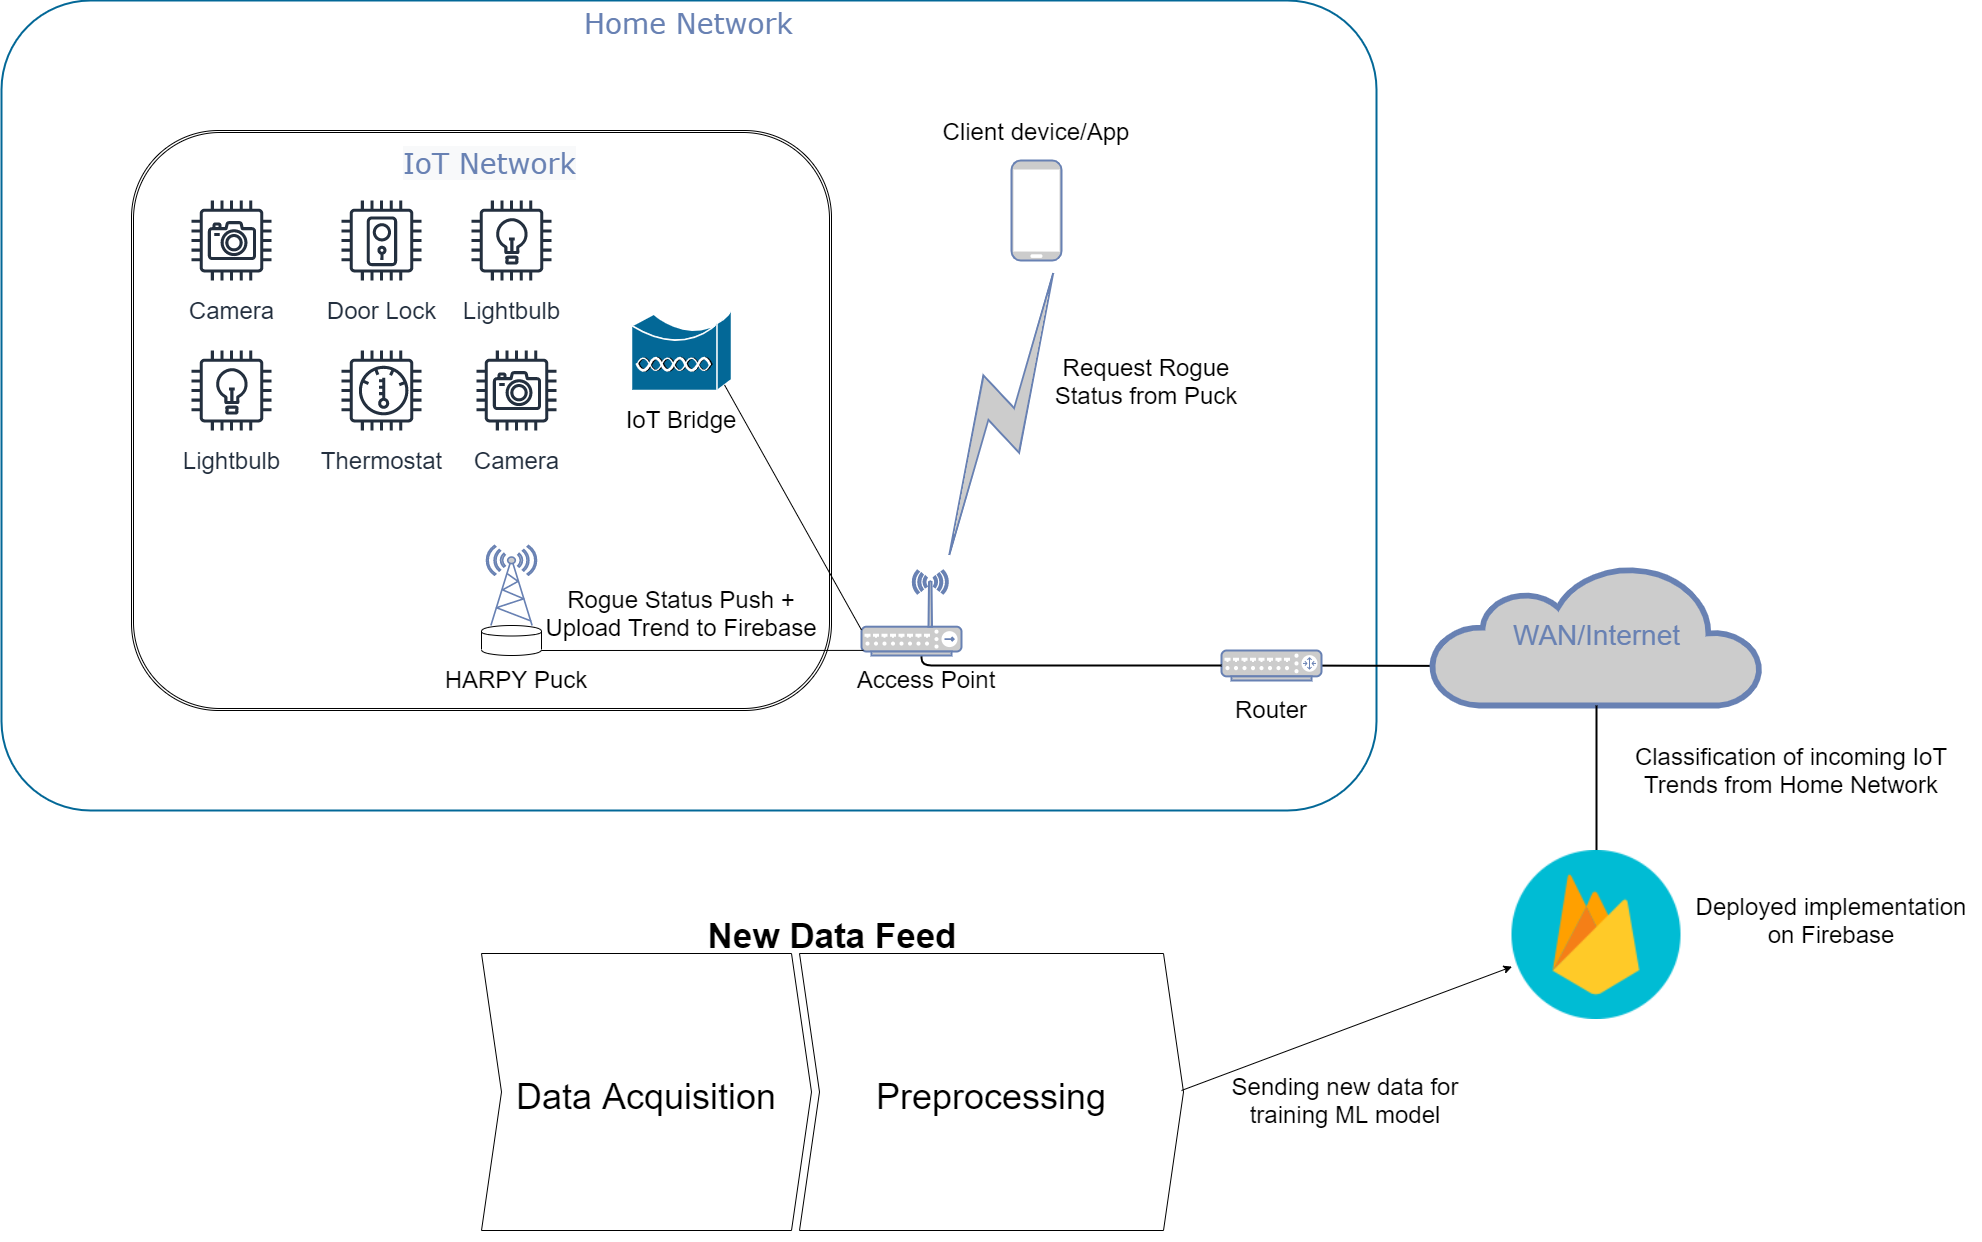

The diagram above was exported from draw.io. Its source (the exported page's mxGraphModel, read from the mxfile embedded in the PNG):
<mxGraphModel dx="3437" dy="1970" grid="1" gridSize="10" guides="1" tooltips="1" connect="1" arrows="1" fold="1" page="1" pageScale="1" pageWidth="1100" pageHeight="850" background="#ffffff" math="0" shadow="0">
  <root>
    <mxCell id="0" />
    <mxCell id="1" parent="0" />
    <mxCell id="7c3789c024ecab99-79" value="Home Network" style="rounded=1;whiteSpace=wrap;html=1;shadow=0;comic=0;strokeColor=#036897;strokeWidth=2;fillColor=none;fontFamily=Verdana;fontSize=28;fontColor=#6881B3;align=center;arcSize=11;verticalAlign=top;" parent="1" vertex="1">
      <mxGeometry x="60" y="270" width="1375" height="810" as="geometry" />
    </mxCell>
    <mxCell id="IocGcFtnqMkFpIehArg_-48" value="" style="shape=ext;double=1;rounded=1;whiteSpace=wrap;html=1;fontSize=24;" parent="1" vertex="1">
      <mxGeometry x="190" y="400" width="700" height="580" as="geometry" />
    </mxCell>
    <mxCell id="7c3789c024ecab99-52" style="edgeStyle=none;html=1;labelBackgroundColor=none;endArrow=none;endFill=0;strokeWidth=2;fontFamily=Verdana;fontSize=15;fontColor=#036897;entryX=0.009;entryY=0.717;entryDx=0;entryDy=0;entryPerimeter=0;" parent="1" source="7c3789c024ecab99-10" target="7c3789c024ecab99-53" edge="1">
      <mxGeometry relative="1" as="geometry">
        <mxPoint x="1480" y="930" as="targetPoint" />
      </mxGeometry>
    </mxCell>
    <mxCell id="7c3789c024ecab99-10" value="" style="fontColor=#0066CC;verticalAlign=top;verticalLabelPosition=bottom;labelPosition=center;align=center;html=1;fillColor=#CCCCCC;strokeColor=#6881B3;gradientColor=none;gradientDirection=north;strokeWidth=2;shape=mxgraph.networks.router;rounded=0;shadow=0;comic=0;" parent="1" vertex="1">
      <mxGeometry x="1280" y="920" width="100" height="30" as="geometry" />
    </mxCell>
    <mxCell id="7c3789c024ecab99-50" style="edgeStyle=orthogonalEdgeStyle;html=1;labelBackgroundColor=none;endArrow=none;endFill=0;strokeWidth=2;fontFamily=Verdana;fontSize=15;fontColor=#036897;" parent="1" source="7c3789c024ecab99-30" target="7c3789c024ecab99-10" edge="1">
      <mxGeometry relative="1" as="geometry">
        <mxPoint x="1079.9999999999995" y="410" as="targetPoint" />
        <mxPoint x="1200" y="620" as="sourcePoint" />
        <Array as="points">
          <mxPoint x="980" y="910" />
        </Array>
      </mxGeometry>
    </mxCell>
    <mxCell id="7c3789c024ecab99-30" value="" style="fontColor=#0066CC;verticalAlign=top;verticalLabelPosition=bottom;labelPosition=center;align=center;html=1;fillColor=#CCCCCC;strokeColor=#6881B3;gradientColor=none;gradientDirection=north;strokeWidth=2;shape=mxgraph.networks.wireless_hub;rounded=0;shadow=0;comic=0;" parent="1" vertex="1">
      <mxGeometry x="920.0000000000002" y="840" width="100" height="85" as="geometry" />
    </mxCell>
    <mxCell id="7c3789c024ecab99-31" value="" style="html=1;fillColor=#CCCCCC;strokeColor=#6881B3;gradientColor=none;gradientDirection=north;strokeWidth=2;shape=mxgraph.networks.comm_link_edge;html=1;labelBackgroundColor=none;endArrow=none;endFill=0;fontFamily=Verdana;fontSize=20;exitX=0.82;exitY=0;exitDx=0;exitDy=0;exitPerimeter=0;entryX=0.95;entryY=0.97;entryDx=0;entryDy=0;entryPerimeter=0;" parent="1" source="7c3789c024ecab99-30" target="7c3789c024ecab99-32" edge="1">
      <mxGeometry width="100" height="100" relative="1" as="geometry">
        <mxPoint x="970" y="810" as="sourcePoint" />
        <mxPoint x="603.0000000000002" y="588" as="targetPoint" />
        <Array as="points">
          <mxPoint x="820" y="570" />
          <mxPoint x="850" y="530" />
          <mxPoint x="890" y="440" />
          <mxPoint x="860" y="470" />
          <mxPoint x="930" y="570" />
          <mxPoint x="1150" y="600" />
        </Array>
      </mxGeometry>
    </mxCell>
    <mxCell id="7c3789c024ecab99-32" value="" style="fontColor=#0066CC;verticalAlign=top;verticalLabelPosition=bottom;labelPosition=center;align=center;html=1;fillColor=#CCCCCC;strokeColor=#6881B3;gradientColor=none;gradientDirection=north;strokeWidth=2;shape=mxgraph.networks.mobile;rounded=0;shadow=0;comic=0;" parent="1" vertex="1">
      <mxGeometry x="1070.0000000000002" y="430" width="50" height="100" as="geometry" />
    </mxCell>
    <mxCell id="7c3789c024ecab99-53" value="WAN/Internet" style="html=1;fillColor=#CCCCCC;strokeColor=#6881B3;gradientColor=none;gradientDirection=north;strokeWidth=2;shape=mxgraph.networks.cloud;fontColor=#6881B3;rounded=0;shadow=0;comic=0;align=center;fontSize=28;" parent="1" vertex="1">
      <mxGeometry x="1490" y="835" width="330" height="140" as="geometry" />
    </mxCell>
    <mxCell id="7c3789c024ecab99-77" style="edgeStyle=none;html=1;labelBackgroundColor=none;endArrow=none;endFill=0;strokeWidth=2;fontFamily=Verdana;fontSize=28;fontColor=#6881B3;exitX=0.5;exitY=1;exitDx=0;exitDy=0;exitPerimeter=0;entryX=0.5;entryY=0;entryDx=0;entryDy=0;" parent="1" source="7c3789c024ecab99-53" target="yNMnAu6UW2mXbfuk92JN-14" edge="1">
      <mxGeometry relative="1" as="geometry">
        <mxPoint x="1655" y="1114" as="targetPoint" />
        <Array as="points">
          <mxPoint x="1655" y="1060" />
        </Array>
      </mxGeometry>
    </mxCell>
    <mxCell id="IocGcFtnqMkFpIehArg_-1" value="&lt;font style=&quot;font-size: 24px&quot;&gt;Router&lt;/font&gt;" style="text;html=1;strokeColor=none;fillColor=none;align=center;verticalAlign=middle;whiteSpace=wrap;rounded=0;" parent="1" vertex="1">
      <mxGeometry x="1290" y="960" width="80" height="38" as="geometry" />
    </mxCell>
    <mxCell id="IocGcFtnqMkFpIehArg_-7" value="&lt;font style=&quot;font-size: 24px&quot;&gt;Access Point&lt;/font&gt;" style="text;html=1;strokeColor=none;fillColor=none;align=center;verticalAlign=middle;whiteSpace=wrap;rounded=0;" parent="1" vertex="1">
      <mxGeometry x="910" y="930" width="150" height="38" as="geometry" />
    </mxCell>
    <mxCell id="IocGcFtnqMkFpIehArg_-9" value="" style="shape=cylinder;whiteSpace=wrap;html=1;boundedLbl=1;backgroundOutline=1;" parent="1" vertex="1">
      <mxGeometry x="540" y="895" width="60" height="30" as="geometry" />
    </mxCell>
    <mxCell id="IocGcFtnqMkFpIehArg_-16" value="" style="endArrow=none;html=1;entryX=0.02;entryY=0.94;entryDx=0;entryDy=0;entryPerimeter=0;" parent="1" target="7c3789c024ecab99-30" edge="1">
      <mxGeometry width="50" height="50" relative="1" as="geometry">
        <mxPoint x="600" y="920" as="sourcePoint" />
        <mxPoint x="580" y="1000" as="targetPoint" />
      </mxGeometry>
    </mxCell>
    <mxCell id="IocGcFtnqMkFpIehArg_-18" value="&lt;font style=&quot;font-size: 24px&quot;&gt;HARPY Puck&lt;/font&gt;" style="text;html=1;strokeColor=none;fillColor=none;align=center;verticalAlign=middle;whiteSpace=wrap;rounded=0;" parent="1" vertex="1">
      <mxGeometry x="500" y="930" width="150" height="38" as="geometry" />
    </mxCell>
    <mxCell id="IocGcFtnqMkFpIehArg_-19" value="&lt;span style=&quot;font-size: 24px&quot;&gt;Client device/App&lt;/span&gt;" style="text;html=1;strokeColor=none;fillColor=none;align=center;verticalAlign=middle;whiteSpace=wrap;rounded=0;" parent="1" vertex="1">
      <mxGeometry x="990" y="382" width="210" height="38" as="geometry" />
    </mxCell>
    <mxCell id="IocGcFtnqMkFpIehArg_-20" value="" style="fontColor=#0066CC;verticalAlign=top;verticalLabelPosition=bottom;labelPosition=center;align=center;html=1;outlineConnect=0;fillColor=#CCCCCC;strokeColor=#6881B3;gradientColor=none;gradientDirection=north;strokeWidth=2;shape=mxgraph.networks.radio_tower;" parent="1" vertex="1">
      <mxGeometry x="545" y="815" width="50" height="80" as="geometry" />
    </mxCell>
    <mxCell id="IocGcFtnqMkFpIehArg_-28" value="Camera" style="outlineConnect=0;fontColor=#232F3E;gradientColor=none;strokeColor=#232F3E;fillColor=#ffffff;dashed=0;verticalLabelPosition=bottom;verticalAlign=top;align=center;html=1;fontSize=24;fontStyle=0;aspect=fixed;shape=mxgraph.aws4.resourceIcon;resIcon=mxgraph.aws4.camera;" parent="1" vertex="1">
      <mxGeometry x="240" y="460" width="100" height="100" as="geometry" />
    </mxCell>
    <mxCell id="IocGcFtnqMkFpIehArg_-29" value="Door Lock" style="outlineConnect=0;fontColor=#232F3E;gradientColor=none;strokeColor=#232F3E;fillColor=#ffffff;dashed=0;verticalLabelPosition=bottom;verticalAlign=top;align=center;html=1;fontSize=24;fontStyle=0;aspect=fixed;shape=mxgraph.aws4.resourceIcon;resIcon=mxgraph.aws4.door_lock;" parent="1" vertex="1">
      <mxGeometry x="390" y="460" width="100" height="100" as="geometry" />
    </mxCell>
    <mxCell id="IocGcFtnqMkFpIehArg_-30" value="Lightbulb" style="outlineConnect=0;fontColor=#232F3E;gradientColor=none;strokeColor=#232F3E;fillColor=#ffffff;dashed=0;verticalLabelPosition=bottom;verticalAlign=top;align=center;html=1;fontSize=24;fontStyle=0;aspect=fixed;shape=mxgraph.aws4.resourceIcon;resIcon=mxgraph.aws4.lightbulb;" parent="1" vertex="1">
      <mxGeometry x="520" y="460" width="100" height="100" as="geometry" />
    </mxCell>
    <mxCell id="IocGcFtnqMkFpIehArg_-31" value="Lightbulb" style="outlineConnect=0;fontColor=#232F3E;gradientColor=none;strokeColor=#232F3E;fillColor=#ffffff;dashed=0;verticalLabelPosition=bottom;verticalAlign=top;align=center;html=1;fontSize=24;fontStyle=0;aspect=fixed;shape=mxgraph.aws4.resourceIcon;resIcon=mxgraph.aws4.lightbulb;" parent="1" vertex="1">
      <mxGeometry x="240" y="610" width="100" height="100" as="geometry" />
    </mxCell>
    <mxCell id="IocGcFtnqMkFpIehArg_-32" value="Thermostat" style="outlineConnect=0;fontColor=#232F3E;gradientColor=none;strokeColor=#232F3E;fillColor=#ffffff;dashed=0;verticalLabelPosition=bottom;verticalAlign=top;align=center;html=1;fontSize=24;fontStyle=0;aspect=fixed;shape=mxgraph.aws4.resourceIcon;resIcon=mxgraph.aws4.thermostat;" parent="1" vertex="1">
      <mxGeometry x="390" y="610" width="100" height="100" as="geometry" />
    </mxCell>
    <mxCell id="IocGcFtnqMkFpIehArg_-33" value="Camera" style="outlineConnect=0;fontColor=#232F3E;gradientColor=none;strokeColor=#232F3E;fillColor=#ffffff;dashed=0;verticalLabelPosition=bottom;verticalAlign=top;align=center;html=1;fontSize=24;fontStyle=0;aspect=fixed;shape=mxgraph.aws4.resourceIcon;resIcon=mxgraph.aws4.camera;" parent="1" vertex="1">
      <mxGeometry x="525" y="610" width="100" height="100" as="geometry" />
    </mxCell>
    <mxCell id="IocGcFtnqMkFpIehArg_-44" value="" style="shape=mxgraph.cisco.wireless.wireless_bridge;html=1;dashed=0;fillColor=#036897;strokeColor=#ffffff;strokeWidth=2;verticalLabelPosition=bottom;verticalAlign=top;fontSize=24;" parent="1" vertex="1">
      <mxGeometry x="690" y="580" width="100" height="80" as="geometry" />
    </mxCell>
    <mxCell id="IocGcFtnqMkFpIehArg_-45" value="&lt;font style=&quot;font-size: 24px&quot;&gt;IoT Bridge&lt;/font&gt;" style="text;html=1;strokeColor=none;fillColor=none;align=center;verticalAlign=middle;whiteSpace=wrap;rounded=0;" parent="1" vertex="1">
      <mxGeometry x="665" y="670" width="150" height="38" as="geometry" />
    </mxCell>
    <mxCell id="IocGcFtnqMkFpIehArg_-51" value="&lt;span style=&quot;color: rgb(104 , 129 , 179) ; font-family: &amp;#34;verdana&amp;#34; ; font-size: 28px ; font-style: normal ; font-weight: 400 ; letter-spacing: normal ; text-align: center ; text-indent: 0px ; text-transform: none ; word-spacing: 0px ; background-color: rgb(248 , 249 , 250) ; float: none ; display: inline&quot;&gt;IoT Network&lt;/span&gt;" style="text;whiteSpace=wrap;html=1;fontSize=24;" parent="1" vertex="1">
      <mxGeometry x="460" y="410" width="240" height="40" as="geometry" />
    </mxCell>
    <mxCell id="IocGcFtnqMkFpIehArg_-54" style="edgeStyle=orthogonalEdgeStyle;rounded=0;orthogonalLoop=1;jettySize=auto;html=1;exitX=0.5;exitY=1;exitDx=0;exitDy=0;fontSize=24;" parent="1" source="7c3789c024ecab99-79" target="7c3789c024ecab99-79" edge="1">
      <mxGeometry relative="1" as="geometry" />
    </mxCell>
    <mxCell id="IocGcFtnqMkFpIehArg_-55" value="&lt;span style=&quot;font-size: 24px&quot;&gt;Rogue Status Push + Upload Trend to Firebase&lt;/span&gt;" style="text;html=1;strokeColor=none;fillColor=none;align=center;verticalAlign=middle;whiteSpace=wrap;rounded=0;" parent="1" vertex="1">
      <mxGeometry x="600" y="846.75" width="280" height="71.5" as="geometry" />
    </mxCell>
    <mxCell id="IocGcFtnqMkFpIehArg_-57" value="&lt;span style=&quot;font-size: 24px&quot;&gt;Request Rogue Status from Puck&lt;/span&gt;" style="text;html=1;strokeColor=none;fillColor=none;align=center;verticalAlign=middle;whiteSpace=wrap;rounded=0;" parent="1" vertex="1">
      <mxGeometry x="1100" y="632" width="210" height="38" as="geometry" />
    </mxCell>
    <mxCell id="IocGcFtnqMkFpIehArg_-58" value="&lt;span style=&quot;font-size: 24px&quot;&gt;Classification of incoming IoT Trends from Home Network&lt;/span&gt;" style="text;html=1;strokeColor=none;fillColor=none;align=center;verticalAlign=middle;whiteSpace=wrap;rounded=0;" parent="1" vertex="1">
      <mxGeometry x="1660" y="1010" width="380" height="60" as="geometry" />
    </mxCell>
    <mxCell id="IocGcFtnqMkFpIehArg_-60" value="New Data Feed" style="swimlane;childLayout=stackLayout;horizontal=1;fillColor=none;horizontalStack=1;resizeParent=1;resizeParentMax=0;resizeLast=0;collapsible=0;strokeColor=none;stackBorder=10;stackSpacing=-12;resizable=1;align=center;points=[];fontColor=#000000;startSize=23;fontSize=35;" parent="1" vertex="1">
      <mxGeometry x="530" y="1190" width="722" height="320" as="geometry" />
    </mxCell>
    <mxCell id="IocGcFtnqMkFpIehArg_-61" value="Data Acquisition" style="shape=step;perimeter=stepPerimeter;fixedSize=1;points=[];fontSize=36;" parent="IocGcFtnqMkFpIehArg_-60" vertex="1">
      <mxGeometry x="10" y="33" width="330" height="277" as="geometry" />
    </mxCell>
    <mxCell id="IocGcFtnqMkFpIehArg_-62" value="Preprocessing" style="shape=step;perimeter=stepPerimeter;fixedSize=1;points=[];fontSize=36;" parent="IocGcFtnqMkFpIehArg_-60" vertex="1">
      <mxGeometry x="328" y="33" width="384" height="277" as="geometry" />
    </mxCell>
    <mxCell id="IocGcFtnqMkFpIehArg_-71" value="" style="endArrow=none;html=1;fontSize=35;entryX=0.93;entryY=0.93;entryDx=0;entryDy=0;entryPerimeter=0;exitX=0;exitY=0.7;exitDx=0;exitDy=0;exitPerimeter=0;" parent="1" source="7c3789c024ecab99-30" target="IocGcFtnqMkFpIehArg_-44" edge="1">
      <mxGeometry width="50" height="50" relative="1" as="geometry">
        <mxPoint x="340" y="1210" as="sourcePoint" />
        <mxPoint x="390" y="1160" as="targetPoint" />
      </mxGeometry>
    </mxCell>
    <mxCell id="IocGcFtnqMkFpIehArg_-72" value="" style="endArrow=classic;html=1;fontSize=35;" parent="1" target="yNMnAu6UW2mXbfuk92JN-14" edge="1">
      <mxGeometry width="50" height="50" relative="1" as="geometry">
        <mxPoint x="1240" y="1360" as="sourcePoint" />
        <mxPoint x="1550" y="1220" as="targetPoint" />
      </mxGeometry>
    </mxCell>
    <mxCell id="IocGcFtnqMkFpIehArg_-73" value="&lt;span style=&quot;font-size: 24px&quot;&gt;Sending new data for training ML model&lt;/span&gt;" style="text;html=1;strokeColor=none;fillColor=none;align=center;verticalAlign=middle;whiteSpace=wrap;rounded=0;" parent="1" vertex="1">
      <mxGeometry x="1253.75" y="1350" width="300" height="40" as="geometry" />
    </mxCell>
    <mxCell id="yNMnAu6UW2mXbfuk92JN-14" value="" style="shape=image;html=1;verticalAlign=top;verticalLabelPosition=bottom;labelBackgroundColor=#ffffff;imageAspect=0;aspect=fixed;image=https://cdn4.iconfinder.com/data/icons/google-i-o-2016/512/google_firebase-128.png" parent="1" vertex="1">
      <mxGeometry x="1570.5" y="1120" width="169" height="169" as="geometry" />
    </mxCell>
    <mxCell id="yNMnAu6UW2mXbfuk92JN-15" value="&lt;span style=&quot;font-size: 24px&quot;&gt;Deployed implementation on Firebase&lt;/span&gt;" style="text;html=1;strokeColor=none;fillColor=none;align=center;verticalAlign=middle;whiteSpace=wrap;rounded=0;" parent="1" vertex="1">
      <mxGeometry x="1739.5" y="1160" width="300" height="60" as="geometry" />
    </mxCell>
  </root>
</mxGraphModel>